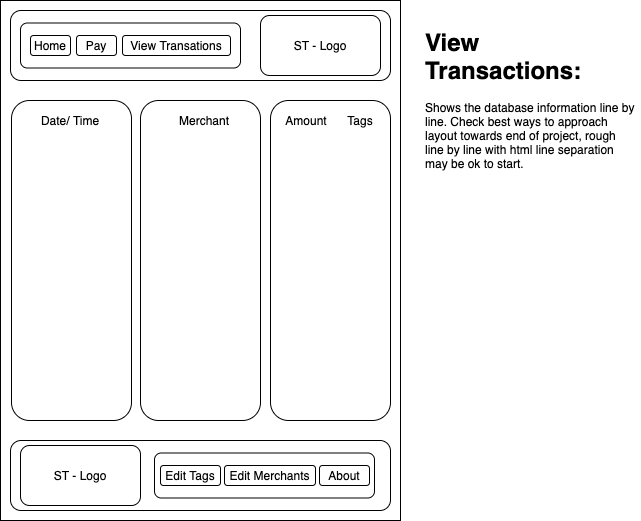

The diagram above was exported from draw.io. Its source (the exported page's mxGraphModel, read from the mxfile embedded in the PNG):
<mxGraphModel dx="618" dy="475" grid="1" gridSize="10" guides="1" tooltips="1" connect="1" arrows="1" fold="1" page="1" pageScale="1" pageWidth="827" pageHeight="1169" math="0" shadow="0">
  <root>
    <mxCell id="0" />
    <mxCell id="1" parent="0" />
    <mxCell id="8HhgvvhVqcTOHC579Pmx-1" value="" style="rounded=0;whiteSpace=wrap;html=1;" parent="1" vertex="1">
      <mxGeometry x="40" y="40" width="400" height="520" as="geometry" />
    </mxCell>
    <mxCell id="8HhgvvhVqcTOHC579Pmx-13" value="" style="rounded=1;whiteSpace=wrap;html=1;" parent="1" vertex="1">
      <mxGeometry x="50" y="480" width="380" height="70" as="geometry" />
    </mxCell>
    <mxCell id="8HhgvvhVqcTOHC579Pmx-14" value="" style="rounded=1;whiteSpace=wrap;html=1;" parent="1" vertex="1">
      <mxGeometry x="194" y="492.5" width="220" height="45" as="geometry" />
    </mxCell>
    <mxCell id="8HhgvvhVqcTOHC579Pmx-3" value="" style="rounded=1;whiteSpace=wrap;html=1;" parent="1" vertex="1">
      <mxGeometry x="50" y="50" width="380" height="70" as="geometry" />
    </mxCell>
    <mxCell id="8HhgvvhVqcTOHC579Pmx-5" value="" style="rounded=1;whiteSpace=wrap;html=1;" parent="1" vertex="1">
      <mxGeometry x="60" y="62.5" width="220" height="45" as="geometry" />
    </mxCell>
    <mxCell id="8HhgvvhVqcTOHC579Pmx-6" value="Home" style="rounded=1;whiteSpace=wrap;html=1;" parent="1" vertex="1">
      <mxGeometry x="70" y="75" width="40" height="20" as="geometry" />
    </mxCell>
    <mxCell id="8HhgvvhVqcTOHC579Pmx-7" value="Pay" style="rounded=1;whiteSpace=wrap;html=1;" parent="1" vertex="1">
      <mxGeometry x="116" y="75" width="40" height="20" as="geometry" />
    </mxCell>
    <mxCell id="8HhgvvhVqcTOHC579Pmx-8" value="View Transations" style="rounded=1;whiteSpace=wrap;html=1;" parent="1" vertex="1">
      <mxGeometry x="162" y="75" width="108" height="20" as="geometry" />
    </mxCell>
    <mxCell id="8HhgvvhVqcTOHC579Pmx-10" value="" style="rounded=1;whiteSpace=wrap;html=1;" parent="1" vertex="1">
      <mxGeometry x="51" y="140" width="120" height="320" as="geometry" />
    </mxCell>
    <mxCell id="8HhgvvhVqcTOHC579Pmx-11" value="" style="rounded=1;whiteSpace=wrap;html=1;" parent="1" vertex="1">
      <mxGeometry x="180" y="140" width="120" height="320" as="geometry" />
    </mxCell>
    <mxCell id="8HhgvvhVqcTOHC579Pmx-12" value="" style="rounded=1;whiteSpace=wrap;html=1;" parent="1" vertex="1">
      <mxGeometry x="310" y="140" width="120" height="320" as="geometry" />
    </mxCell>
    <mxCell id="8HhgvvhVqcTOHC579Pmx-9" value="About" style="rounded=1;whiteSpace=wrap;html=1;" parent="1" vertex="1">
      <mxGeometry x="359" y="505" width="50" height="20" as="geometry" />
    </mxCell>
    <mxCell id="8HhgvvhVqcTOHC579Pmx-4" value="ST - Logo" style="rounded=1;whiteSpace=wrap;html=1;" parent="1" vertex="1">
      <mxGeometry x="60" y="485" width="120" height="60" as="geometry" />
    </mxCell>
    <mxCell id="8HhgvvhVqcTOHC579Pmx-15" value="ST - Logo" style="rounded=1;whiteSpace=wrap;html=1;" parent="1" vertex="1">
      <mxGeometry x="300" y="55" width="120" height="60" as="geometry" />
    </mxCell>
    <mxCell id="8HhgvvhVqcTOHC579Pmx-17" value="Edit Merchants" style="rounded=1;whiteSpace=wrap;html=1;" parent="1" vertex="1">
      <mxGeometry x="264" y="505" width="91" height="20" as="geometry" />
    </mxCell>
    <mxCell id="8HhgvvhVqcTOHC579Pmx-19" value="Edit Tags" style="rounded=1;whiteSpace=wrap;html=1;" parent="1" vertex="1">
      <mxGeometry x="200" y="505" width="60" height="20" as="geometry" />
    </mxCell>
    <mxCell id="8HhgvvhVqcTOHC579Pmx-21" value="Tags" style="text;html=1;strokeColor=none;fillColor=none;align=center;verticalAlign=middle;whiteSpace=wrap;rounded=0;" parent="1" vertex="1">
      <mxGeometry x="380" y="150" width="40" height="20" as="geometry" />
    </mxCell>
    <mxCell id="8HhgvvhVqcTOHC579Pmx-22" value="Amount" style="text;html=1;strokeColor=none;fillColor=none;align=center;verticalAlign=middle;whiteSpace=wrap;rounded=0;" parent="1" vertex="1">
      <mxGeometry x="326" y="150" width="40" height="20" as="geometry" />
    </mxCell>
    <mxCell id="8HhgvvhVqcTOHC579Pmx-24" value="Merchant" style="text;html=1;strokeColor=none;fillColor=none;align=center;verticalAlign=middle;whiteSpace=wrap;rounded=0;" parent="1" vertex="1">
      <mxGeometry x="224" y="150" width="40" height="20" as="geometry" />
    </mxCell>
    <mxCell id="8HhgvvhVqcTOHC579Pmx-25" value="Date/ Time" style="text;html=1;strokeColor=none;fillColor=none;align=center;verticalAlign=middle;whiteSpace=wrap;rounded=0;" parent="1" vertex="1">
      <mxGeometry x="70" y="150" width="80" height="20" as="geometry" />
    </mxCell>
    <mxCell id="8HhgvvhVqcTOHC579Pmx-28" value="&lt;h1&gt;View Transactions:&lt;/h1&gt;&lt;p&gt;Shows the database information line by line. Check best ways to approach layout towards end of project, rough line by line with html line separation may be ok to start.&amp;nbsp;&lt;/p&gt;" style="text;html=1;strokeColor=none;fillColor=none;spacing=5;spacingTop=-20;whiteSpace=wrap;overflow=hidden;rounded=0;" parent="1" vertex="1">
      <mxGeometry x="460" y="62.5" width="220" height="177.5" as="geometry" />
    </mxCell>
  </root>
</mxGraphModel>